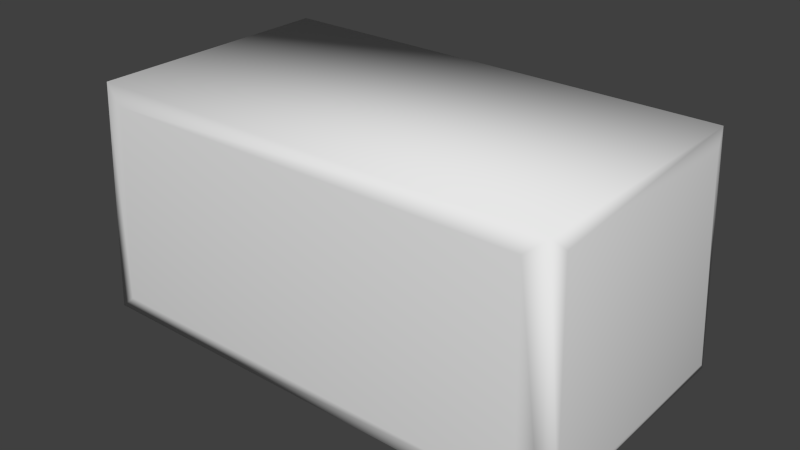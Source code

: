 # Source: stone-block.blend  (saved by Blender 2.73.0; exported with 4.5.12 LTS)
import bpy
from mathutils import Matrix  # noqa: F401  (used for matrix-valued properties, if any)

bpy.ops.wm.read_factory_settings(use_empty=True)
scene = bpy.context.scene
scene.name = 'Scene'

# ---- collections
col_collection_1 = bpy.data.collections.new('Collection 1'); scene.collection.children.link(col_collection_1)

# ---- materials (node trees are filled in below, after node groups)
mat_material_001 = bpy.data.materials.new('Material.001')
mat_material_001.alpha_threshold = 0.0
mat_material_001.use_transparent_shadow = False
mat_material_001.roughness = 0.5

# ---- material node trees

# ---- world
world_world = bpy.data.worlds.new('World'); scene.world = world_world
world_world.color = (0.05088, 0.05088, 0.05088)
world_world.use_sun_shadow = False
world_world.sun_shadow_jitter_overblur = 0.0
world_world.cycles.sampling_method = 'MANUAL'
world_world.cycles.sample_map_resolution = 256

# ---- meshes
me_cube_001 = bpy.data.meshes.new('Cube.001')
me_cube_001.from_pydata([(-0.8569, 0.4657, -0.005929), (0.8569, 0.4657, -0.005929), (0.8569, -0.4657, -0.005929), (0.8214, 0.4464, 0.8134), (0.8214, -0.4464, 0.8134), (-0.8569, -0.4657, -0.005929), (-0.8214, -0.4464, 0.8134), (-0.8214, 0.4464, 0.8134), (0.8739, 0.4119, 0.04141), (0.8739, -0.4119, 0.04141), (0.8377, 0.3948, 0.766), (0.8377, -0.3948, 0.766), (-0.8739, -0.4119, 0.04141), (-0.8739, 0.4119, 0.04141), (-0.8377, -0.3948, 0.766), (-0.8377, 0.3948, 0.766), (-0.783, -0.478, 0.0565), (-0.783, 0.478, 0.0565), (0.783, 0.478, 0.0565), (0.783, -0.478, 0.0565), (-0.7506, -0.4582, 0.7509), (-0.7506, 0.4582, 0.7509), (0.7506, 0.4582, 0.7509), (0.7506, -0.4582, 0.7509)], [], [(10, 11, 9, 8), (14, 15, 13, 12), (6, 7, 15, 14), (5, 6, 14, 12), (2, 1, 8, 9), (4, 2, 9, 11), (3, 4, 11, 10), (1, 3, 10, 8), (21, 22, 18, 17), (23, 20, 16, 19), (2, 4, 23, 19), (1, 0, 17, 18), (3, 1, 18, 22), (4, 6, 20, 23), (7, 0, 13, 15), (5, 2, 19, 16), (5, 0, 1, 2), (4, 3, 7, 6), (0, 5, 12, 13), (7, 3, 22, 21), (0, 7, 21, 17), (6, 5, 16, 20)])
me_cube_001.polygons.foreach_set('use_smooth', [True] * 22)
_uv = me_cube_001.uv_layers.new(name='UVMap')
_uv.uv.foreach_set('vector', [0.6445, 0.3639, 0.9347, 0.3587, 0.9445, 0.6224, 0.653, 0.6257, 0.3386, 0.2947, 0.0511, 0.2998, 0.0414, 0.03861, 0.3301, 0.03531, 0.3588, 0.3134, 0.03186, 0.3203, 0.0511, 0.2998, 0.3386, 0.2947, 0.3517, 0.01452, 0.3588, 0.3134, 0.3386, 0.2947, 0.3301, 0.03531, 0.9675, 0.6415, 0.6312, 0.6467, 0.653, 0.6257, 0.9445, 0.6224, 0.9541, 0.338, 0.9675, 0.6415, 0.9445, 0.6224, 0.9347, 0.3587, 0.624, 0.345, 0.9541, 0.338, 0.9347, 0.3587, 0.6445, 0.3639, 0.6312, 0.6467, 0.624, 0.345, 0.6445, 0.3639, 0.653, 0.6257, 0.04478, 0.3595, 0.603, 0.3662, 0.61, 0.6252, 0.03334, 0.6175, 0.9325, 0.299, 0.3796, 0.2923, 0.3727, 0.03578, 0.9439, 0.04348, 0.9653, 0.02246, 0.9528, 0.3203, 0.9325, 0.299, 0.9439, 0.04348, 0.6312, 0.6467, 0.01165, 0.6387, 0.03334, 0.6175, 0.61, 0.6252, 0.624, 0.345, 0.6312, 0.6467, 0.61, 0.6252, 0.603, 0.3662, 0.9528, 0.3203, 0.3588, 0.3134, 0.3796, 0.2923, 0.9325, 0.299, 0.03186, 0.3203, 0.01868, 0.01963, 0.0414, 0.03861, 0.0511, 0.2998, 0.3517, 0.01452, 0.9653, 0.02246, 0.9439, 0.04348, 0.3727, 0.03578, 0.5851, 0.9481, 0.5851, 0.7321, 0.9825, 0.7321, 0.9825, 0.9481, 0.5602, 0.6828, 0.5602, 0.9816, 0.01032, 0.9816, 0.01032, 0.6828, 0.01868, 0.01963, 0.3517, 0.01452, 0.3301, 0.03531, 0.0414, 0.03861, 0.0243, 0.338, 0.624, 0.345, 0.603, 0.3662, 0.04478, 0.3595, 0.01165, 0.6387, 0.0243, 0.338, 0.04478, 0.3595, 0.03334, 0.6175, 0.3588, 0.3134, 0.3517, 0.01452, 0.3727, 0.03578, 0.3796, 0.2923])
me_cube_001.materials.append(mat_material_001)
me_cube_001.use_remesh_preserve_volume = False
me_cube_001.use_remesh_preserve_attributes = False
me_cube_001.use_mirror_vertex_groups = False
me_cube_001.use_paint_bone_selection = False
me_cube_001.use_paint_mask = True
me_cube_001.update()

# ---- objects
ob_stone_block = bpy.data.objects.new('stone-block', me_cube_001)

# ---- transforms, parenting, visibility, modifiers, constraints
ob_stone_block.location = (0.0, 0.0, 0.0)
ob_stone_block.lineart.crease_threshold = 0.0

# ---- collection membership
col_collection_1.objects.link(ob_stone_block)

# ---- scene / render settings (as saved in the file)
scene.frame_start = 1; scene.frame_end = 250; scene.frame_set(1)
scene.render.engine = 'BLENDER_EEVEE_NEXT'
scene.render.resolution_percentage = 50
scene.render.dither_intensity = 0.0
scene.cycles.use_denoising = False
scene.cycles.samples = 10
scene.cycles.sampling_pattern = 'TABULATED_SOBOL'
scene.cycles.light_sampling_threshold = 0.0
scene.cycles.use_adaptive_sampling = False
scene.cycles.use_light_tree = False
scene.cycles.blur_glossy = 0.0
scene.cycles.pixel_filter_type = 'GAUSSIAN'
scene.cycles.sample_clamp_indirect = 0.0
scene.view_settings.view_transform = 'Standard'
bpy.context.view_layer.update()

# ---- added for rendering (the .blend has no active camera and no usable light): camera, sun
cam_auto = bpy.data.cameras.new('AutoCamera')
cam_auto.lens = 50.0
cam_auto.sensor_width = 36.0
cam_auto.clip_end = 1000.0
ob_auto_camera = bpy.data.objects.new('AutoCamera', cam_auto)
scene.collection.objects.link(ob_auto_camera)
ob_auto_camera.location = (1.99301, -2.39161, 1.99812)
ob_auto_camera.rotation_euler = (1.09748, -7.21219e-08, 0.694738)
scene.camera = ob_auto_camera
light_auto_sun = bpy.data.lights.new('AutoSun', 'SUN')
light_auto_sun.energy = 3.0
light_auto_sun.angle = 0.0523599
ob_auto_sun = bpy.data.objects.new('AutoSun', light_auto_sun)
scene.collection.objects.link(ob_auto_sun)
ob_auto_sun.rotation_euler = (0.872665, 0.174533, 0.523599)
bpy.context.view_layer.update()

